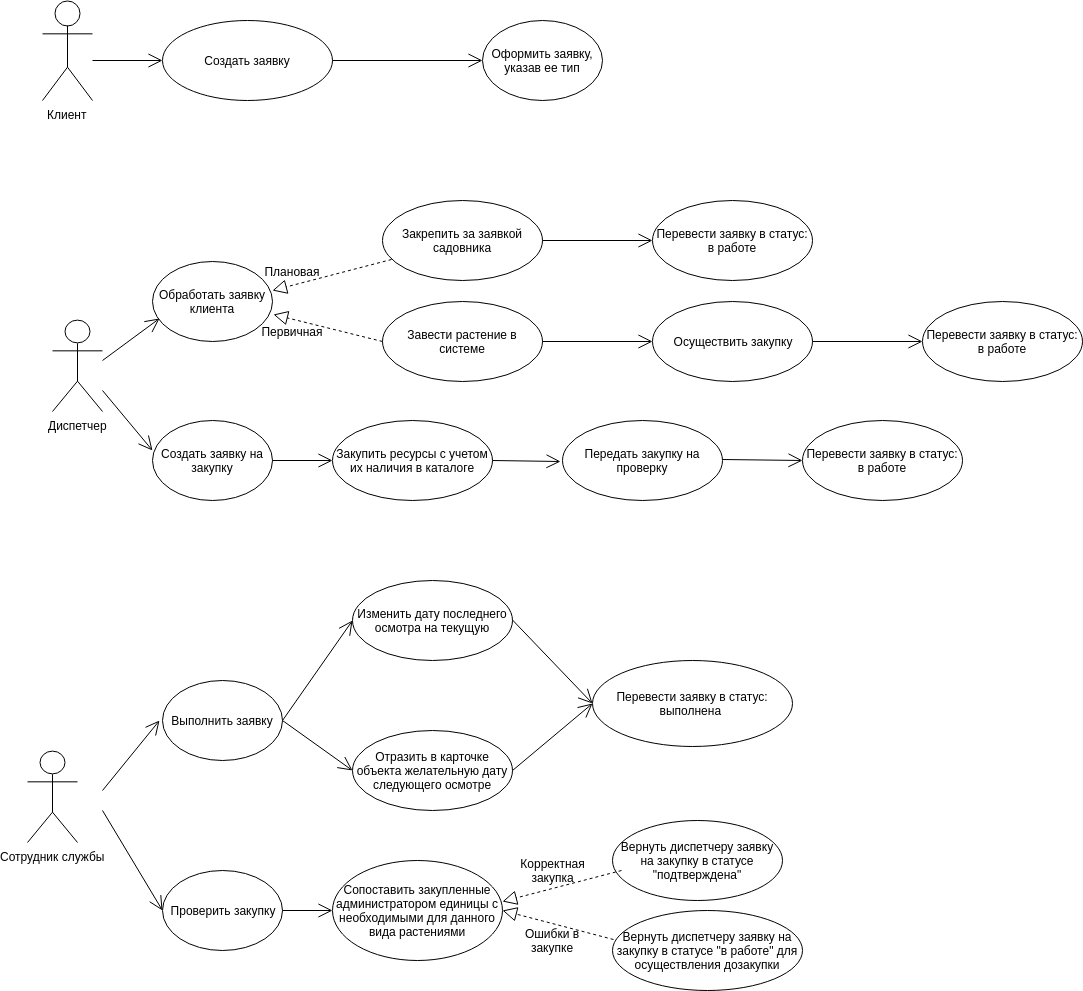

The diagram above was exported from draw.io. Its source (the exported page's mxGraphModel, read from the mxfile embedded in the PNG):
<mxGraphModel dx="773" dy="415" grid="1" gridSize="10" guides="1" tooltips="1" connect="1" arrows="1" fold="1" page="1" pageScale="1.5" pageWidth="1169" pageHeight="826" background="none" math="0" shadow="0">
  <root>
    <mxCell id="0" style=";html=1;" />
    <mxCell id="1" style=";html=1;" parent="0" />
    <mxCell id="3obTvi8KcrkwKi6HyjV1-1" value="Клиент&lt;br&gt;" style="shape=umlActor;verticalLabelPosition=bottom;labelBackgroundColor=#ffffff;verticalAlign=top;html=1;strokeColor=#000000;" parent="1" vertex="1">
      <mxGeometry x="180" y="190" width="50" height="100" as="geometry" />
    </mxCell>
    <mxCell id="3obTvi8KcrkwKi6HyjV1-4" value="Создать заявку" style="ellipse;whiteSpace=wrap;html=1;strokeColor=#000000;" parent="1" vertex="1">
      <mxGeometry x="300" y="210" width="170" height="80" as="geometry" />
    </mxCell>
    <mxCell id="3obTvi8KcrkwKi6HyjV1-7" value="Оформить заявку, указав ее тип&lt;br&gt;" style="ellipse;whiteSpace=wrap;html=1;strokeColor=#000000;" parent="1" vertex="1">
      <mxGeometry x="620" y="210" width="120" height="80" as="geometry" />
    </mxCell>
    <mxCell id="3obTvi8KcrkwKi6HyjV1-12" value="Диспетчер" style="shape=umlActor;verticalLabelPosition=bottom;labelBackgroundColor=#ffffff;verticalAlign=top;html=1;strokeColor=#000000;" parent="1" vertex="1">
      <mxGeometry x="190" y="510" width="50" height="91" as="geometry" />
    </mxCell>
    <mxCell id="3obTvi8KcrkwKi6HyjV1-17" value="Сотрудник службы" style="shape=umlActor;verticalLabelPosition=bottom;labelBackgroundColor=#ffffff;verticalAlign=top;html=1;strokeColor=#000000;" parent="1" vertex="1">
      <mxGeometry x="165" y="941" width="50" height="91" as="geometry" />
    </mxCell>
    <mxCell id="3obTvi8KcrkwKi6HyjV1-18" value="Обработать заявку клиента" style="ellipse;whiteSpace=wrap;html=1;strokeColor=#000000;" parent="1" vertex="1">
      <mxGeometry x="290" y="451" width="120" height="80" as="geometry" />
    </mxCell>
    <mxCell id="3obTvi8KcrkwKi6HyjV1-19" value="Создать заявку на закупку" style="ellipse;whiteSpace=wrap;html=1;strokeColor=#000000;" parent="1" vertex="1">
      <mxGeometry x="290" y="610" width="120" height="80" as="geometry" />
    </mxCell>
    <mxCell id="3obTvi8KcrkwKi6HyjV1-39" value="Выполнить заявку" style="ellipse;whiteSpace=wrap;html=1;strokeColor=#000000;" parent="1" vertex="1">
      <mxGeometry x="300" y="870" width="120" height="80" as="geometry" />
    </mxCell>
    <mxCell id="3obTvi8KcrkwKi6HyjV1-45" value="Изменить дату последнего осмотра на текущую" style="ellipse;whiteSpace=wrap;html=1;strokeColor=#000000;" parent="1" vertex="1">
      <mxGeometry x="490" y="770" width="160" height="80" as="geometry" />
    </mxCell>
    <mxCell id="3obTvi8KcrkwKi6HyjV1-46" value="Отразить в карточке объекта желательную дату следующего осмотре" style="ellipse;whiteSpace=wrap;html=1;strokeColor=#000000;" parent="1" vertex="1">
      <mxGeometry x="490" y="920" width="160" height="80" as="geometry" />
    </mxCell>
    <mxCell id="7b3U8_tHnjRPY3YkoKet-15" value="Проверить закупку" style="ellipse;whiteSpace=wrap;html=1;strokeColor=#000000;" parent="1" vertex="1">
      <mxGeometry x="300" y="1060" width="120" height="80" as="geometry" />
    </mxCell>
    <mxCell id="7b3U8_tHnjRPY3YkoKet-19" value="Плановая" style="text;html=1;strokeColor=none;fillColor=none;align=center;verticalAlign=middle;whiteSpace=wrap;rounded=0;" parent="1" vertex="1">
      <mxGeometry x="410" y="451" width="40" height="20" as="geometry" />
    </mxCell>
    <mxCell id="7b3U8_tHnjRPY3YkoKet-20" value="Первичная" style="text;html=1;strokeColor=none;fillColor=none;align=center;verticalAlign=middle;whiteSpace=wrap;rounded=0;" parent="1" vertex="1">
      <mxGeometry x="400" y="511" width="60" height="20" as="geometry" />
    </mxCell>
    <mxCell id="7b3U8_tHnjRPY3YkoKet-21" value="Закрепить за заявкой садовника" style="ellipse;whiteSpace=wrap;html=1;strokeColor=#000000;" parent="1" vertex="1">
      <mxGeometry x="520" y="390" width="160" height="80" as="geometry" />
    </mxCell>
    <mxCell id="7b3U8_tHnjRPY3YkoKet-23" value="Перевести заявку в статус: в работе" style="ellipse;whiteSpace=wrap;html=1;strokeColor=#000000;" parent="1" vertex="1">
      <mxGeometry x="790" y="390" width="160" height="80" as="geometry" />
    </mxCell>
    <mxCell id="7b3U8_tHnjRPY3YkoKet-24" value="Завести растение в системе" style="ellipse;whiteSpace=wrap;html=1;strokeColor=#000000;" parent="1" vertex="1">
      <mxGeometry x="520" y="491" width="160" height="80" as="geometry" />
    </mxCell>
    <mxCell id="7b3U8_tHnjRPY3YkoKet-40" value="Перевести заявку в статус: в работе" style="ellipse;whiteSpace=wrap;html=1;strokeColor=#000000;" parent="1" vertex="1">
      <mxGeometry x="1060" y="491" width="160" height="80" as="geometry" />
    </mxCell>
    <mxCell id="7b3U8_tHnjRPY3YkoKet-42" value="Закупить ресурсы с учетом их наличия в каталоге" style="ellipse;whiteSpace=wrap;html=1;strokeColor=#000000;" parent="1" vertex="1">
      <mxGeometry x="470" y="610" width="160" height="80" as="geometry" />
    </mxCell>
    <mxCell id="7b3U8_tHnjRPY3YkoKet-50" value="Перевести заявку в статус: в работе" style="ellipse;whiteSpace=wrap;html=1;strokeColor=#000000;" parent="1" vertex="1">
      <mxGeometry x="940" y="610" width="160" height="80" as="geometry" />
    </mxCell>
    <mxCell id="7b3U8_tHnjRPY3YkoKet-54" value="Перевести заявку в статус: выполнена&amp;nbsp;" style="ellipse;whiteSpace=wrap;html=1;strokeColor=#000000;" parent="1" vertex="1">
      <mxGeometry x="730" y="850" width="200" height="86" as="geometry" />
    </mxCell>
    <mxCell id="7b3U8_tHnjRPY3YkoKet-67" value="Сопоставить закупленные администратором единицы с необходимыми для данного вида растениями" style="ellipse;whiteSpace=wrap;html=1;strokeColor=#000000;" parent="1" vertex="1">
      <mxGeometry x="470" y="1050" width="170" height="100" as="geometry" />
    </mxCell>
    <mxCell id="7b3U8_tHnjRPY3YkoKet-73" value="Вернуть диспетчеру заявку на закупку в статусе &quot;подтверждена&quot;" style="ellipse;whiteSpace=wrap;html=1;strokeColor=#000000;" parent="1" vertex="1">
      <mxGeometry x="750" y="1010" width="170" height="80" as="geometry" />
    </mxCell>
    <mxCell id="7b3U8_tHnjRPY3YkoKet-74" value="Вернуть диспетчеру заявку на закупку в статусе &quot;в работе&quot; для осуществления дозакупки" style="ellipse;whiteSpace=wrap;html=1;strokeColor=#000000;" parent="1" vertex="1">
      <mxGeometry x="750" y="1100" width="190" height="80" as="geometry" />
    </mxCell>
    <mxCell id="7b3U8_tHnjRPY3YkoKet-75" value="Корректная закупка" style="text;html=1;strokeColor=none;fillColor=none;align=center;verticalAlign=middle;whiteSpace=wrap;rounded=0;" parent="1" vertex="1">
      <mxGeometry x="670" y="1050" width="40" height="20" as="geometry" />
    </mxCell>
    <mxCell id="7b3U8_tHnjRPY3YkoKet-76" value="Ошибки в закупке" style="text;html=1;strokeColor=none;fillColor=none;align=center;verticalAlign=middle;whiteSpace=wrap;rounded=0;" parent="1" vertex="1">
      <mxGeometry x="660" y="1120" width="60" height="20" as="geometry" />
    </mxCell>
    <mxCell id="RIxENuPcN6IA11bEoMI3-1" value="" style="endArrow=open;endFill=1;endSize=12;html=1;entryX=0;entryY=0.5;entryDx=0;entryDy=0;" parent="1" target="3obTvi8KcrkwKi6HyjV1-4" edge="1">
      <mxGeometry width="160" relative="1" as="geometry">
        <mxPoint x="230" y="250" as="sourcePoint" />
        <mxPoint x="320" y="310" as="targetPoint" />
      </mxGeometry>
    </mxCell>
    <mxCell id="RIxENuPcN6IA11bEoMI3-5" value="" style="endArrow=open;endFill=1;endSize=12;html=1;entryX=0;entryY=0.5;entryDx=0;entryDy=0;exitX=1;exitY=0.5;exitDx=0;exitDy=0;" parent="1" source="3obTvi8KcrkwKi6HyjV1-4" target="3obTvi8KcrkwKi6HyjV1-7" edge="1">
      <mxGeometry width="160" relative="1" as="geometry">
        <mxPoint x="240" y="120" as="sourcePoint" />
        <mxPoint x="300" y="80" as="targetPoint" />
        <Array as="points" />
      </mxGeometry>
    </mxCell>
    <mxCell id="RIxENuPcN6IA11bEoMI3-7" value="" style="endArrow=open;endFill=1;endSize=12;html=1;entryX=0.055;entryY=0.707;entryDx=0;entryDy=0;entryPerimeter=0;" parent="1" target="3obTvi8KcrkwKi6HyjV1-18" edge="1">
      <mxGeometry width="160" relative="1" as="geometry">
        <mxPoint x="240" y="550" as="sourcePoint" />
        <mxPoint x="290" y="510" as="targetPoint" />
      </mxGeometry>
    </mxCell>
    <mxCell id="RIxENuPcN6IA11bEoMI3-8" value="" style="endArrow=open;endFill=1;endSize=12;html=1;entryX=0;entryY=0.375;entryDx=0;entryDy=0;entryPerimeter=0;" parent="1" target="3obTvi8KcrkwKi6HyjV1-19" edge="1">
      <mxGeometry width="160" relative="1" as="geometry">
        <mxPoint x="240" y="580" as="sourcePoint" />
        <mxPoint x="307" y="518" as="targetPoint" />
      </mxGeometry>
    </mxCell>
    <mxCell id="RIxENuPcN6IA11bEoMI3-11" value="" style="endArrow=open;endFill=1;endSize=12;html=1;entryX=0;entryY=0.5;entryDx=0;entryDy=0;exitX=1;exitY=0.5;exitDx=0;exitDy=0;" parent="1" source="3obTvi8KcrkwKi6HyjV1-19" target="7b3U8_tHnjRPY3YkoKet-42" edge="1">
      <mxGeometry width="160" relative="1" as="geometry">
        <mxPoint x="410" y="670" as="sourcePoint" />
        <mxPoint x="470" y="630" as="targetPoint" />
      </mxGeometry>
    </mxCell>
    <mxCell id="RIxENuPcN6IA11bEoMI3-12" value="" style="endArrow=open;endFill=1;endSize=12;html=1;entryX=-0.014;entryY=0.507;entryDx=0;entryDy=0;exitX=1;exitY=0.5;exitDx=0;exitDy=0;entryPerimeter=0;" parent="1" edge="1">
      <mxGeometry width="160" relative="1" as="geometry">
        <mxPoint x="630" y="650" as="sourcePoint" />
        <mxPoint x="698" y="651" as="targetPoint" />
      </mxGeometry>
    </mxCell>
    <mxCell id="RIxENuPcN6IA11bEoMI3-13" value="Передать закупку на проверку" style="ellipse;whiteSpace=wrap;html=1;strokeColor=#000000;" parent="1" vertex="1">
      <mxGeometry x="700" y="610" width="160" height="80" as="geometry" />
    </mxCell>
    <mxCell id="RIxENuPcN6IA11bEoMI3-15" value="" style="endArrow=open;endFill=1;endSize=12;html=1;entryX=0;entryY=0.5;entryDx=0;entryDy=0;exitX=1;exitY=0.5;exitDx=0;exitDy=0;" parent="1" target="7b3U8_tHnjRPY3YkoKet-50" edge="1">
      <mxGeometry width="160" relative="1" as="geometry">
        <mxPoint x="860" y="649" as="sourcePoint" />
        <mxPoint x="928" y="650" as="targetPoint" />
      </mxGeometry>
    </mxCell>
    <mxCell id="RIxENuPcN6IA11bEoMI3-16" value="" style="endArrow=block;dashed=1;endFill=0;endSize=12;html=1;exitX=0.055;exitY=0.733;exitDx=0;exitDy=0;entryX=1;entryY=0.5;entryDx=0;entryDy=0;exitPerimeter=0;" parent="1" source="7b3U8_tHnjRPY3YkoKet-21" edge="1">
      <mxGeometry width="160" relative="1" as="geometry">
        <mxPoint x="530" y="460" as="sourcePoint" />
        <mxPoint x="410" y="480" as="targetPoint" />
      </mxGeometry>
    </mxCell>
    <mxCell id="RIxENuPcN6IA11bEoMI3-17" value="" style="endArrow=block;dashed=1;endFill=0;endSize=12;html=1;exitX=0;exitY=0.5;exitDx=0;exitDy=0;entryX=1.008;entryY=0.665;entryDx=0;entryDy=0;entryPerimeter=0;" parent="1" source="7b3U8_tHnjRPY3YkoKet-24" target="3obTvi8KcrkwKi6HyjV1-18" edge="1">
      <mxGeometry width="160" relative="1" as="geometry">
        <mxPoint x="540" y="500" as="sourcePoint" />
        <mxPoint x="420" y="520" as="targetPoint" />
      </mxGeometry>
    </mxCell>
    <mxCell id="RIxENuPcN6IA11bEoMI3-18" value="" style="endArrow=open;endFill=1;endSize=12;html=1;entryX=0;entryY=0.5;entryDx=0;entryDy=0;exitX=1;exitY=0.5;exitDx=0;exitDy=0;" parent="1" source="7b3U8_tHnjRPY3YkoKet-21" target="7b3U8_tHnjRPY3YkoKet-23" edge="1">
      <mxGeometry width="160" relative="1" as="geometry">
        <mxPoint x="700" y="451" as="sourcePoint" />
        <mxPoint x="757" y="409" as="targetPoint" />
      </mxGeometry>
    </mxCell>
    <mxCell id="RIxENuPcN6IA11bEoMI3-21" value="Осуществить закупку" style="ellipse;whiteSpace=wrap;html=1;strokeColor=#000000;" parent="1" vertex="1">
      <mxGeometry x="790" y="491" width="160" height="80" as="geometry" />
    </mxCell>
    <mxCell id="RIxENuPcN6IA11bEoMI3-22" value="" style="endArrow=open;endFill=1;endSize=12;html=1;entryX=0;entryY=0.5;entryDx=0;entryDy=0;exitX=1;exitY=0.5;exitDx=0;exitDy=0;" parent="1" edge="1">
      <mxGeometry width="160" relative="1" as="geometry">
        <mxPoint x="680" y="531" as="sourcePoint" />
        <mxPoint x="790" y="531" as="targetPoint" />
      </mxGeometry>
    </mxCell>
    <mxCell id="RIxENuPcN6IA11bEoMI3-23" value="" style="endArrow=open;endFill=1;endSize=12;html=1;entryX=0;entryY=0.5;entryDx=0;entryDy=0;exitX=1;exitY=0.5;exitDx=0;exitDy=0;" parent="1" edge="1">
      <mxGeometry width="160" relative="1" as="geometry">
        <mxPoint x="950" y="531" as="sourcePoint" />
        <mxPoint x="1060" y="531" as="targetPoint" />
      </mxGeometry>
    </mxCell>
    <mxCell id="RIxENuPcN6IA11bEoMI3-24" value="" style="endArrow=block;dashed=1;endFill=0;endSize=12;html=1;entryX=1;entryY=0.5;entryDx=0;entryDy=0;exitX=0.006;exitY=0.358;exitDx=0;exitDy=0;exitPerimeter=0;" parent="1" source="7b3U8_tHnjRPY3YkoKet-74" target="7b3U8_tHnjRPY3YkoKet-67" edge="1">
      <mxGeometry width="160" relative="1" as="geometry">
        <mxPoint x="740" y="1130" as="sourcePoint" />
        <mxPoint x="650" y="1103" as="targetPoint" />
      </mxGeometry>
    </mxCell>
    <mxCell id="RIxENuPcN6IA11bEoMI3-25" value="" style="endArrow=block;dashed=1;endFill=0;endSize=12;html=1;entryX=0.999;entryY=0.414;entryDx=0;entryDy=0;entryPerimeter=0;" parent="1" target="7b3U8_tHnjRPY3YkoKet-67" edge="1">
      <mxGeometry width="160" relative="1" as="geometry">
        <mxPoint x="759" y="1060" as="sourcePoint" />
        <mxPoint x="640" y="1100" as="targetPoint" />
      </mxGeometry>
    </mxCell>
    <mxCell id="RIxENuPcN6IA11bEoMI3-26" value="" style="endArrow=open;endFill=1;endSize=12;html=1;exitX=1;exitY=0.5;exitDx=0;exitDy=0;" parent="1" edge="1">
      <mxGeometry width="160" relative="1" as="geometry">
        <mxPoint x="420" y="1100" as="sourcePoint" />
        <mxPoint x="470" y="1100" as="targetPoint" />
      </mxGeometry>
    </mxCell>
    <mxCell id="RIxENuPcN6IA11bEoMI3-27" value="" style="endArrow=open;endFill=1;endSize=12;html=1;entryX=0;entryY=0.5;entryDx=0;entryDy=0;exitX=1;exitY=0.5;exitDx=0;exitDy=0;" parent="1" target="7b3U8_tHnjRPY3YkoKet-54" edge="1">
      <mxGeometry width="160" relative="1" as="geometry">
        <mxPoint x="650" y="809.5" as="sourcePoint" />
        <mxPoint x="710" y="809.5" as="targetPoint" />
      </mxGeometry>
    </mxCell>
    <mxCell id="RIxENuPcN6IA11bEoMI3-28" value="" style="endArrow=open;endFill=1;endSize=12;html=1;entryX=0;entryY=0.5;entryDx=0;entryDy=0;exitX=1;exitY=0.5;exitDx=0;exitDy=0;" parent="1" source="3obTvi8KcrkwKi6HyjV1-46" target="7b3U8_tHnjRPY3YkoKet-54" edge="1">
      <mxGeometry width="160" relative="1" as="geometry">
        <mxPoint x="645" y="880" as="sourcePoint" />
        <mxPoint x="715" y="978.5" as="targetPoint" />
      </mxGeometry>
    </mxCell>
    <mxCell id="RIxENuPcN6IA11bEoMI3-30" value="" style="endArrow=open;endFill=1;endSize=12;html=1;entryX=0;entryY=0.5;entryDx=0;entryDy=0;exitX=1;exitY=0.5;exitDx=0;exitDy=0;" parent="1" target="3obTvi8KcrkwKi6HyjV1-46" edge="1">
      <mxGeometry width="160" relative="1" as="geometry">
        <mxPoint x="420" y="910" as="sourcePoint" />
        <mxPoint x="480" y="910" as="targetPoint" />
      </mxGeometry>
    </mxCell>
    <mxCell id="RIxENuPcN6IA11bEoMI3-31" value="" style="endArrow=open;endFill=1;endSize=12;html=1;entryX=0;entryY=0.5;entryDx=0;entryDy=0;exitX=1;exitY=0.5;exitDx=0;exitDy=0;" parent="1" source="3obTvi8KcrkwKi6HyjV1-39" target="3obTvi8KcrkwKi6HyjV1-45" edge="1">
      <mxGeometry width="160" relative="1" as="geometry">
        <mxPoint x="430" y="920" as="sourcePoint" />
        <mxPoint x="500" y="915" as="targetPoint" />
      </mxGeometry>
    </mxCell>
    <mxCell id="-gbvMVSQRLus0pY6FkF7-3" value="" style="endArrow=open;endFill=1;endSize=12;html=1;" edge="1" parent="1">
      <mxGeometry width="160" relative="1" as="geometry">
        <mxPoint x="240" y="980" as="sourcePoint" />
        <mxPoint x="297" y="910" as="targetPoint" />
      </mxGeometry>
    </mxCell>
    <mxCell id="-gbvMVSQRLus0pY6FkF7-4" value="" style="endArrow=open;endFill=1;endSize=12;html=1;entryX=0;entryY=0.5;entryDx=0;entryDy=0;" edge="1" parent="1" target="7b3U8_tHnjRPY3YkoKet-15">
      <mxGeometry width="160" relative="1" as="geometry">
        <mxPoint x="240" y="1000" as="sourcePoint" />
        <mxPoint x="307" y="920" as="targetPoint" />
      </mxGeometry>
    </mxCell>
  </root>
</mxGraphModel>